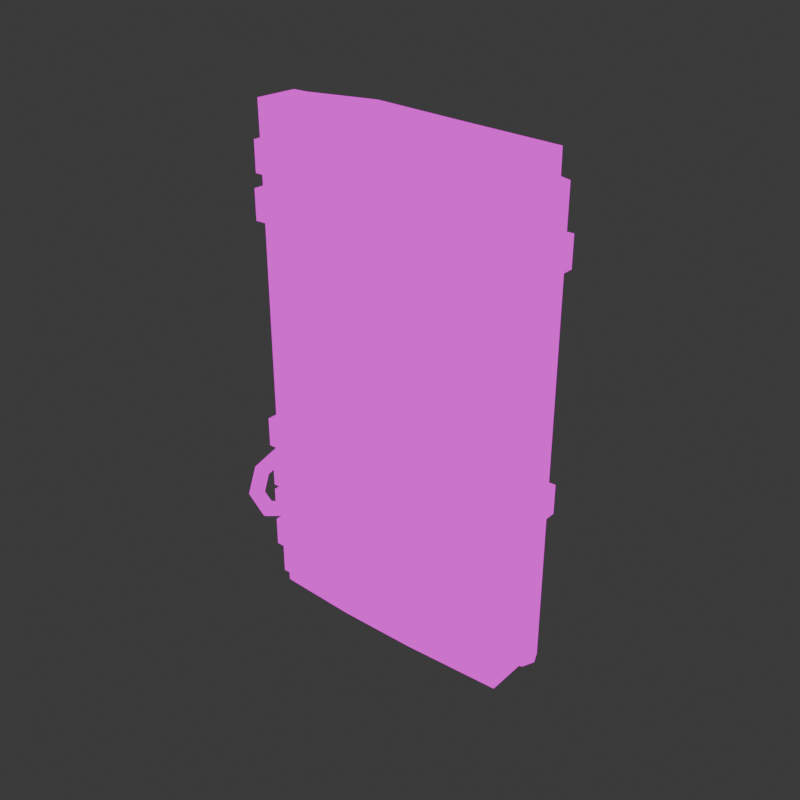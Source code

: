 # Source: door.blend  (saved by Blender 4.0.36; exported with 4.5.12 LTS)
import bpy
from mathutils import Matrix  # noqa: F401  (used for matrix-valued properties, if any)

bpy.ops.wm.read_factory_settings(use_empty=True)
scene = bpy.context.scene
scene.name = 'Scene'

# ---- collections
col_collection = bpy.data.collections.new('Collection'); scene.collection.children.link(col_collection)

# ---- images (referenced by path relative to the original .blend; pixels are not part of the script)
import os
ASSET_DIR = os.environ.get("B2B_ASSET_DIR", "")  # directory of the original .blend (textures are referenced by path, not embedded)
HERE = os.path.dirname(os.path.abspath(__file__))  # packed textures are extracted next to this script under _unpacked/

def load_image(name, relpath, width, height, colorspace="sRGB"):
    """Load a texture the original file referenced (path relative to the .blend, or extracted next to this script)."""
    p = next((c for c in (os.path.join(HERE, relpath), os.path.join(ASSET_DIR, relpath)) if relpath and os.path.exists(c)), "")
    if p:
        img = bpy.data.images.load(p, check_existing=True)
        img.name = name
    else:  # same state as the original file: an image datablock whose file is absent (Cycles renders it pink)
        img = bpy.data.images.new(name, width, height)
        img.source = "FILE"
        img.filepath = "//" + (relpath or name)
    img.colorspace_settings.name = colorspace
    return img
img_material_base_color_png = load_image('Material_Base_color.png', 'Material_Base_color.png', 1024, 1024, 'sRGB')

# ---- materials (node trees are filled in below, after node groups)
mat_material = bpy.data.materials.new('Material')
mat_material.alpha_threshold = 0.0
mat_material.use_transparent_shadow = False
mat_material.roughness = 0.5
mat_material.line_color = (0.0, 0.0, 0.0, 1.0)

# ---- material node trees
mat_material.use_nodes = True; mat_material.node_tree.nodes.clear()
_N = mat_material.node_tree.nodes; _L = mat_material.node_tree.links
n0 = _N.new('ShaderNodeOutputMaterial'); n0.name = 'Material Output'; n0.location = (300, 300)
n1 = _N.new('ShaderNodeEmission'); n1.name = 'Emission'; n1.location = (10, 300)
n2 = _N.new('ShaderNodeTexImage'); n2.name = 'Image Texture'; n2.location = (-280, 280)
n2.image = img_material_base_color_png
n2.interpolation = 'Closest'
_L.new(n1.outputs[0], n0.inputs[0])
_L.new(n2.outputs[0], n1.inputs[0])
n0.is_active_output = True

# ---- world
world_world = bpy.data.worlds.new('World'); scene.world = world_world
world_world.use_nodes = True; world_world.node_tree.nodes.clear()
_N = world_world.node_tree.nodes; _L = world_world.node_tree.links
n0 = _N.new('ShaderNodeOutputWorld'); n0.name = 'World Output'; n0.location = (300, 300)
n1 = _N.new('ShaderNodeBackground'); n1.name = 'Background'; n1.location = (10, 300)
n1.inputs[0].default_value = (0.05088, 0.05088, 0.05088, 1.0)
_L.new(n1.outputs[0], n0.inputs[0])
n0.is_active_output = True
world_world.color = (0.05088, 0.05088, 0.05088)
world_world.use_sun_shadow = False
world_world.sun_shadow_jitter_overblur = 0.0

# ---- meshes
me_cube = bpy.data.meshes.new('Cube')
me_cube.from_pydata([(-0.4665, 0.3471, 4.801), (-0.4805, 0.3471, -2.519), (-0.4665, -0.3471, 4.801), (-0.4805, -0.3471, -2.519), (-4.217, 0.3471, 4.848), (-4.217, 0.3471, -2.519), (-4.217, -0.3471, 4.848), (-4.217, -0.3471, -2.519), (-1.903, 0.3471, -2.519), (-3.148, 0.3471, -2.519), (-1.903, -0.3471, 4.813), (-3.148, -0.3471, 4.848), (-3.148, -0.3471, -2.519), (-1.903, -0.3471, -2.519), (-3.148, 0.3471, 4.848), (-1.903, 0.3471, 4.813), (-4.558, -0.5757, -0.1949), (-4.558, -0.5757, 0.2703), (-4.558, 0.5757, -0.1949), (-4.558, 0.5757, 0.2703), (-0.1674, -0.5757, -0.1949), (-0.1674, -0.5757, 0.2703), (-0.1674, 0.5757, -0.1949), (-0.1674, 0.5757, 0.2703), (-0.4805, 0.3471, 3.545), (-0.4805, 0.3471, 1.758), (-0.4805, 0.3471, -0.1136), (-4.217, -0.3471, -0.07845), (-4.217, -0.3471, 1.763), (-4.217, -0.3471, 3.605), (-0.4805, -0.3471, 3.545), (-0.4805, -0.3471, 1.758), (-0.4805, -0.3471, -0.1136), (-4.217, 0.3471, 3.605), (-4.217, 0.3471, 1.763), (-4.217, 0.3471, -0.07845), (-3.148, 0.3471, 3.605), (-3.148, 0.3471, 1.763), (-3.148, 0.3471, -0.07845), (-1.903, 0.3471, 3.585), (-1.903, 0.3471, 1.771), (-1.903, 0.3471, -0.043), (-1.903, -0.3471, 3.585), (-1.903, -0.3471, 1.771), (-1.903, -0.3471, -0.043), (-3.148, -0.3471, 3.605), (-3.148, -0.3471, 1.763), (-3.148, -0.3471, -0.07845), (-1.903, -0.3597, -0.043), (-1.903, -0.3597, 1.771), (-3.148, -0.3597, 1.763), (-3.148, -0.3597, -0.07845), (-1.903, -0.3597, 1.771), (-1.903, -0.3597, 3.585), (-3.148, -0.3597, 3.605), (-3.148, -0.3597, 1.763), (-3.148, -0.3597, -0.07845), (-3.148, -0.3597, 1.763), (-4.217, -0.3597, 1.763), (-4.217, -0.3597, -0.07845), (-3.148, -0.3597, 1.763), (-3.148, -0.3597, 3.605), (-4.217, -0.3597, 3.605), (-4.217, -0.3597, 1.763), (-4.391, 0.3471, -2.69), (-4.391, -0.3471, -2.69), (-3.151, 0.3471, -2.76), (-0.2413, 0.3471, -0.7903), (-0.3122, 0.3471, -2.69), (-4.462, -0.3471, 3.606), (-4.391, -0.3471, 5.02), (-0.2413, -0.3471, -0.7903), (-0.3122, -0.3471, -2.69), (-4.462, 0.3471, -0.07751), (-3.106, -0.3471, 5.086), (-0.274, 0.3471, 4.944), (-0.274, -0.3471, 4.944), (-1.906, -0.3471, -2.76), (-4.391, 0.3471, 5.02), (-1.773, 0.3471, 5.016), (-1.906, 0.3471, -2.76), (-1.773, -0.3471, 5.016), (-3.151, -0.3471, -2.76), (-3.106, 0.3471, 5.086), (-0.2413, 0.3471, 1.944), (-0.2413, 0.3471, 0.5769), (-4.462, -0.3471, -0.07751), (-4.462, -0.3471, 1.764), (-0.2413, -0.3471, 1.944), (-0.2413, -0.3471, 0.5769), (-4.462, 0.3471, 3.606), (-4.462, 0.3471, 1.764), (-4.217, -0.4729, -0.07845), (-4.462, -0.4729, -0.07751), (-4.217, -0.4729, 3.605), (-4.217, -0.4729, 4.848), (-0.4805, -0.4729, -0.1136), (-0.4805, -0.4729, -2.519), (-3.148, -0.4729, 4.848), (-3.151, -0.4729, -2.76), (-3.148, -0.4729, -2.519), (-1.903, -0.4729, -2.519), (-4.217, -0.4729, -2.519), (-4.391, -0.4729, -2.69), (-0.4665, -0.4729, 4.801), (-1.903, -0.4729, 4.813), (-3.106, -0.4729, 5.086), (-1.773, -0.4729, 5.016), (-4.217, -0.4729, 1.763), (-0.4805, -0.4729, 3.545), (-0.4805, -0.4729, 1.758), (-0.274, -0.4729, 4.944), (-4.462, -0.4729, 3.606), (-4.391, -0.4729, 5.02), (-0.2413, -0.4729, -0.7903), (-0.3122, -0.4729, -2.69), (-1.906, -0.4729, -2.76), (-4.462, -0.4729, 1.764), (-0.2413, -0.4729, 1.944), (-0.2413, -0.4729, 0.5769), (-4.633, 0.3471, -2.689), (-4.633, -0.3471, -2.689), (-4.629, -0.3471, 3.607), (-4.642, -0.3471, 5.021), (-4.629, 0.3471, -0.07655), (-4.642, 0.3471, 5.021), (-4.629, -0.3471, -0.07655), (-4.629, -0.3471, 1.765), (-4.629, 0.3471, 3.607), (-4.629, 0.3471, 1.765), (-4.558, -0.5757, 3.378), (-4.558, -0.5757, 3.843), (-4.558, 0.5757, 3.378), (-4.558, 0.5757, 3.843), (-0.1674, -0.5757, 3.378), (-0.1674, -0.5757, 3.843), (-0.1674, 0.5757, 3.378), (-0.1674, 0.5757, 3.843), (-3.249, -0.9968, -0.3584), (-3.265, -1.035, -0.3137), (-3.308, -1.064, -0.2809), (-3.367, -1.074, -0.2689), (-3.426, -1.064, -0.2809), (-3.47, -1.035, -0.3137), (-3.486, -0.9968, -0.3584), (-3.47, -0.9583, -0.4032), (-3.426, -0.93, -0.436), (-3.367, -0.9197, -0.448), (-3.308, -0.93, -0.436), (-3.265, -0.9583, -0.4032), (-3.422, -0.6803, -0.08585), (-3.433, -0.7273, -0.04838), (-3.464, -0.7787, -0.03557), (-3.506, -0.8207, -0.05083), (-3.548, -0.842, -0.09008), (-3.578, -0.8369, -0.1428), (-3.589, -0.8069, -0.1949), (-3.578, -0.7598, -0.2323), (-3.548, -0.7084, -0.2452), (-3.506, -0.6665, -0.2299), (-3.464, -0.6451, -0.1906), (-3.433, -0.6502, -0.1379), (-3.84, -0.5491, 0.02706), (-3.84, -0.5997, 0.0615), (-3.84, -0.6607, 0.06605), (-3.84, -0.7158, 0.0395), (-3.84, -0.7502, -0.01105), (-3.84, -0.7548, -0.07204), (-3.84, -0.7282, -0.1271), (-3.84, -0.6777, -0.1616), (-3.84, -0.6167, -0.1661), (-3.84, -0.5616, -0.1396), (-3.84, -0.5271, -0.08903), (-3.84, -0.5226, -0.02804), (-4.258, -0.6803, -0.08585), (-4.247, -0.7273, -0.04838), (-4.216, -0.7787, -0.03557), (-4.174, -0.8207, -0.05083), (-4.132, -0.842, -0.09008), (-4.102, -0.8369, -0.1428), (-4.091, -0.8069, -0.1949), (-4.102, -0.7598, -0.2323), (-4.132, -0.7084, -0.2452), (-4.174, -0.6665, -0.2299), (-4.216, -0.6451, -0.1906), (-4.247, -0.6502, -0.1379), (-4.431, -0.9968, -0.3584), (-4.415, -1.035, -0.3137), (-4.372, -1.064, -0.2809), (-4.313, -1.074, -0.2689), (-4.254, -1.064, -0.2809), (-4.21, -1.035, -0.3137), (-4.194, -0.9968, -0.3584), (-4.21, -0.9583, -0.4032), (-4.254, -0.93, -0.436), (-4.313, -0.9197, -0.448), (-4.372, -0.93, -0.436), (-4.415, -0.9583, -0.4032), (-4.258, -1.313, -0.631), (-4.247, -1.343, -0.579), (-4.216, -1.348, -0.5262), (-4.174, -1.327, -0.487), (-4.132, -1.285, -0.4717), (-4.102, -1.234, -0.4845), (-4.091, -1.187, -0.522), (-4.102, -1.157, -0.5741), (-4.132, -1.152, -0.6268), (-4.174, -1.173, -0.666), (-4.216, -1.215, -0.6813), (-4.247, -1.266, -0.6685), (-3.84, -1.444, -0.7439), (-3.84, -1.471, -0.6888), (-3.84, -1.466, -0.6278), (-3.84, -1.432, -0.5773), (-3.84, -1.377, -0.5507), (-3.84, -1.316, -0.5553), (-3.84, -1.265, -0.5897), (-3.84, -1.239, -0.6448), (-3.84, -1.243, -0.7058), (-3.84, -1.278, -0.7564), (-3.84, -1.333, -0.7829), (-3.84, -1.394, -0.7784), (-3.422, -1.313, -0.631), (-3.433, -1.343, -0.579), (-3.464, -1.348, -0.5262), (-3.506, -1.327, -0.487), (-3.548, -1.285, -0.4717), (-3.578, -1.234, -0.4845), (-3.589, -1.187, -0.522), (-3.578, -1.157, -0.5741), (-3.548, -1.152, -0.6268), (-3.506, -1.173, -0.666), (-3.464, -1.215, -0.6813), (-3.433, -1.266, -0.6685), (-4.067, -0.8693, -0.2976), (-4.067, -0.8693, 0.378), (-4.067, 1.131, -0.2976), (-4.067, 1.131, 0.378), (-3.675, -0.8693, -0.2976), (-3.675, -0.8693, 0.378), (-3.675, 1.131, -0.2976), (-3.675, 1.131, 0.378), (-1.338, -0.4491, 0.1402), (-1.338, -0.6675, 0.1402), (-1.261, -0.4491, 0.1082), (-1.261, -0.6675, 0.1082), (-1.229, -0.4491, 0.03102), (-1.229, -0.6675, 0.03102), (-1.261, -0.4491, -0.04621), (-1.261, -0.6675, -0.04621), (-1.338, -0.4491, -0.07821), (-1.338, -0.6675, -0.07821), (-1.415, -0.4491, -0.04621), (-1.415, -0.6675, -0.04621), (-1.447, -0.4491, 0.03102), (-1.447, -0.6675, 0.03102), (-1.415, -0.4491, 0.1082), (-1.415, -0.6675, 0.1082), (-0.764, -0.4491, 0.1402), (-0.764, -0.6675, 0.1402), (-0.6867, -0.4491, 0.1082), (-0.6867, -0.6675, 0.1082), (-0.6547, -0.4491, 0.03102), (-0.6547, -0.6675, 0.03102), (-0.6867, -0.4491, -0.04621), (-0.6867, -0.6675, -0.04621), (-0.764, -0.4491, -0.07821), (-0.764, -0.6675, -0.07821), (-0.8412, -0.4491, -0.04621), (-0.8412, -0.6675, -0.04621), (-0.8732, -0.4491, 0.03102), (-0.8732, -0.6675, 0.03102), (-0.8412, -0.4491, 0.1082), (-0.8412, -0.6675, 0.1082), (-1.338, -0.4491, 3.718), (-1.338, -0.6675, 3.718), (-1.261, -0.4491, 3.686), (-1.261, -0.6675, 3.686), (-1.229, -0.4491, 3.609), (-1.229, -0.6675, 3.609), (-1.261, -0.4491, 3.531), (-1.261, -0.6675, 3.531), (-1.338, -0.4491, 3.499), (-1.338, -0.6675, 3.499), (-1.415, -0.4491, 3.531), (-1.415, -0.6675, 3.531), (-1.447, -0.4491, 3.609), (-1.447, -0.6675, 3.609), (-1.415, -0.4491, 3.686), (-1.415, -0.6675, 3.686), (-0.764, -0.4491, 3.718), (-0.764, -0.6675, 3.718), (-0.6867, -0.4491, 3.686), (-0.6867, -0.6675, 3.686), (-0.6547, -0.4491, 3.609), (-0.6547, -0.6675, 3.609), (-0.6867, -0.4491, 3.531), (-0.6867, -0.6675, 3.531), (-0.764, -0.4491, 3.499), (-0.764, -0.6675, 3.499), (-0.8412, -0.4491, 3.531), (-0.8412, -0.6675, 3.531), (-0.8732, -0.4491, 3.609), (-0.8732, -0.6675, 3.609), (-0.8412, -0.4491, 3.686), (-0.8412, -0.6675, 3.686), (-0.4805, -0.3707, -0.1136), (-0.4805, -0.3707, 1.758), (-1.903, -0.3707, 1.771), (-1.903, -0.3707, -0.043), (-0.4805, -0.3707, 1.758), (-0.4805, -0.3707, 3.545), (-1.903, -0.3707, 3.585), (-1.903, -0.3707, 1.771), (-2.927, -0.6838, 1.368), (-2.927, -0.6838, 2.151), (-2.927, 0.09882, 1.368), (-2.927, 0.09882, 2.151), (-2.144, -0.6838, 1.368), (-2.144, -0.6838, 2.151), (-2.144, 0.09882, 1.368), (-2.144, 0.09882, 2.151), (-2.535, 0.09882, 1.181), (-2.535, 0.09882, 1.963), (-2.535, -0.6838, 1.181), (-2.535, -0.6838, 1.963), (-0.22, 0.2584, -2.325), (-0.22, 0.2584, 4.614), (-0.03725, 0.1827, -2.325), (-0.03725, 0.1827, 4.614), (0.03844, -8.635e-08, -2.325), (0.03844, -8.635e-08, 4.614), (-0.03725, -0.1827, -2.325), (-0.03725, -0.1827, 4.614), (-0.22, -0.2584, -2.325), (-0.22, -0.2584, 4.614), (-0.4027, -0.1827, -2.325), (-0.4027, -0.1827, 4.614), (-0.4784, -8.635e-08, -2.325), (-0.4784, -8.635e-08, 4.614), (-0.4027, 0.1827, -2.325), (-0.4027, 0.1827, 4.614), (-4.558, -0.5328, -0.9186), (-4.558, -0.5328, -0.4534), (-4.558, 0.03525, -0.9186), (-4.558, 0.03525, -0.4534), (-0.1674, -0.5328, -0.9186), (-0.1674, -0.5328, -0.4534), (-0.1674, 0.03525, -0.9186), (-0.1674, 0.03525, -0.4534), (-4.558, -0.5328, -1.466), (-4.558, -0.5328, -1.001), (-4.558, 0.03525, -1.466), (-4.558, 0.03525, -1.001), (-0.1674, -0.5328, -1.466), (-0.1674, -0.5328, -1.001), (-0.1674, 0.03525, -1.466), (-0.1674, 0.03525, -1.001), (-4.558, -0.5328, -2.024), (-4.558, -0.5328, -1.559), (-4.558, 0.03525, -2.024), (-4.558, 0.03525, -1.559), (-0.1674, -0.5328, -2.024), (-0.1674, -0.5328, -1.559), (-0.1674, 0.03525, -2.024), (-0.1674, 0.03525, -1.559), (-4.558, -0.5328, 4.042), (-4.558, -0.5328, 4.508), (-4.558, 0.03525, 4.042), (-4.558, 0.03525, 4.508), (-0.1674, -0.5328, 4.042), (-0.1674, -0.5328, 4.508), (-0.1674, 0.03525, 4.042), (-0.1674, 0.03525, 4.508)], [], [(81, 74, 106, 107), (45, 11, 6, 29), (10, 2, 104, 105), (87, 86, 93, 117), (76, 81, 107, 111), (39, 15, 0, 24), (33, 4, 14, 36), (36, 14, 15, 39), (86, 65, 103, 93), (1, 26, 67, 68), (30, 2, 10, 42), (42, 10, 11, 45), (26, 25, 85, 67), (3, 13, 101, 97), (16, 17, 19, 18), (18, 19, 23, 22), (22, 23, 21, 20), (20, 21, 17, 16), (18, 22, 20, 16), (23, 19, 17, 21), (13, 44, 47, 12), (3, 32, 44, 13), (9, 38, 41, 8), (38, 37, 40, 41), (37, 36, 39, 40), (5, 35, 38, 9), (35, 34, 37, 38), (34, 33, 36, 37), (8, 41, 26, 1), (41, 40, 25, 26), (40, 39, 24, 25), (5, 9, 66, 64), (25, 24, 84, 85), (31, 32, 96, 110), (24, 0, 75, 84), (9, 8, 80, 66), (8, 1, 68, 80), (12, 47, 27, 7), (48, 49, 50, 51), (43, 49, 48, 44), (46, 50, 49, 43), (47, 51, 50, 46), (44, 48, 51, 47), (52, 53, 54, 55), (42, 53, 52, 43), (45, 54, 53, 42), (46, 55, 54, 45), (43, 52, 55, 46), (56, 57, 58, 59), (46, 57, 56, 47), (28, 58, 57, 46), (27, 59, 58, 28), (47, 56, 59, 27), (60, 61, 62, 63), (45, 61, 60, 46), (29, 62, 61, 45), (28, 63, 62, 29), (46, 60, 63, 28), (83, 78, 70, 74), (65, 86, 126, 121), (80, 68, 72, 77), (84, 75, 76, 88), (64, 66, 82, 65), (66, 80, 77, 82), (75, 79, 81, 76), (79, 83, 74, 81), (68, 67, 71, 72), (67, 85, 89, 71), (85, 84, 88, 89), (69, 70, 123, 122), (78, 90, 128, 125), (70, 78, 125, 123), (77, 72, 115, 116), (14, 4, 78, 83), (30, 31, 110, 109), (35, 5, 64, 73), (15, 14, 83, 79), (6, 11, 98, 95), (2, 30, 109, 104), (74, 70, 113, 106), (28, 29, 94, 108), (71, 89, 119, 114), (4, 33, 90, 78), (33, 34, 91, 90), (0, 15, 79, 75), (34, 35, 73, 91), (92, 108, 117, 93), (101, 100, 99, 116), (94, 95, 113, 112), (102, 92, 93, 103), (100, 102, 103, 99), (98, 105, 107, 106), (105, 104, 111, 107), (96, 97, 115, 114), (108, 94, 112, 117), (104, 109, 118, 111), (95, 98, 106, 113), (109, 110, 119, 118), (110, 96, 114, 119), (97, 101, 116, 115), (69, 87, 117, 112), (11, 10, 105, 98), (65, 82, 99, 103), (70, 69, 112, 113), (88, 76, 111, 118), (12, 7, 102, 100), (7, 27, 92, 102), (82, 77, 116, 99), (29, 6, 95, 94), (72, 71, 114, 115), (13, 12, 100, 101), (89, 88, 118, 119), (27, 28, 108, 92), (32, 3, 97, 96), (122, 123, 125, 128), (121, 126, 124, 120), (126, 127, 129, 124), (127, 122, 128, 129), (90, 91, 129, 128), (64, 65, 121, 120), (86, 87, 127, 126), (91, 73, 124, 129), (73, 64, 120, 124), (87, 69, 122, 127), (130, 131, 133, 132), (132, 133, 137, 136), (136, 137, 135, 134), (134, 135, 131, 130), (132, 136, 134, 130), (137, 133, 131, 135), (138, 150, 151, 139), (139, 151, 152, 140), (140, 152, 153, 141), (141, 153, 154, 142), (142, 154, 155, 143), (143, 155, 156, 144), (144, 156, 157, 145), (145, 157, 158, 146), (146, 158, 159, 147), (147, 159, 160, 148), (148, 160, 161, 149), (149, 161, 150, 138), (150, 162, 163, 151), (151, 163, 164, 152), (152, 164, 165, 153), (153, 165, 166, 154), (154, 166, 167, 155), (155, 167, 168, 156), (156, 168, 169, 157), (157, 169, 170, 158), (158, 170, 171, 159), (159, 171, 172, 160), (160, 172, 173, 161), (161, 173, 162, 150), (162, 174, 175, 163), (163, 175, 176, 164), (164, 176, 177, 165), (165, 177, 178, 166), (166, 178, 179, 167), (167, 179, 180, 168), (168, 180, 181, 169), (169, 181, 182, 170), (170, 182, 183, 171), (171, 183, 184, 172), (172, 184, 185, 173), (173, 185, 174, 162), (174, 186, 187, 175), (175, 187, 188, 176), (176, 188, 189, 177), (177, 189, 190, 178), (178, 190, 191, 179), (179, 191, 192, 180), (180, 192, 193, 181), (181, 193, 194, 182), (182, 194, 195, 183), (183, 195, 196, 184), (184, 196, 197, 185), (185, 197, 186, 174), (186, 198, 199, 187), (187, 199, 200, 188), (188, 200, 201, 189), (189, 201, 202, 190), (190, 202, 203, 191), (191, 203, 204, 192), (192, 204, 205, 193), (193, 205, 206, 194), (194, 206, 207, 195), (195, 207, 208, 196), (196, 208, 209, 197), (197, 209, 198, 186), (198, 210, 211, 199), (199, 211, 212, 200), (200, 212, 213, 201), (201, 213, 214, 202), (202, 214, 215, 203), (203, 215, 216, 204), (204, 216, 217, 205), (205, 217, 218, 206), (206, 218, 219, 207), (207, 219, 220, 208), (208, 220, 221, 209), (209, 221, 210, 198), (210, 222, 223, 211), (211, 223, 224, 212), (212, 224, 225, 213), (213, 225, 226, 214), (214, 226, 227, 215), (215, 227, 228, 216), (216, 228, 229, 217), (217, 229, 230, 218), (218, 230, 231, 219), (219, 231, 232, 220), (220, 232, 233, 221), (221, 233, 222, 210), (222, 138, 139, 223), (223, 139, 140, 224), (224, 140, 141, 225), (225, 141, 142, 226), (226, 142, 143, 227), (227, 143, 144, 228), (228, 144, 145, 229), (229, 145, 146, 230), (230, 146, 147, 231), (231, 147, 148, 232), (232, 148, 149, 233), (233, 149, 138, 222), (234, 235, 237, 236), (236, 237, 241, 240), (240, 241, 239, 238), (238, 239, 235, 234), (236, 240, 238, 234), (241, 237, 235, 239), (242, 243, 245, 244), (244, 245, 247, 246), (246, 247, 249, 248), (248, 249, 251, 250), (250, 251, 253, 252), (252, 253, 255, 254), (245, 243, 257, 255, 253, 251, 249, 247), (254, 255, 257, 256), (256, 257, 243, 242), (242, 244, 246, 248, 250, 252, 254, 256), (258, 259, 261, 260), (260, 261, 263, 262), (262, 263, 265, 264), (264, 265, 267, 266), (266, 267, 269, 268), (268, 269, 271, 270), (261, 259, 273, 271, 269, 267, 265, 263), (270, 271, 273, 272), (272, 273, 259, 258), (258, 260, 262, 264, 266, 268, 270, 272), (274, 275, 277, 276), (276, 277, 279, 278), (278, 279, 281, 280), (280, 281, 283, 282), (282, 283, 285, 284), (284, 285, 287, 286), (277, 275, 289, 287, 285, 283, 281, 279), (286, 287, 289, 288), (288, 289, 275, 274), (274, 276, 278, 280, 282, 284, 286, 288), (290, 291, 293, 292), (292, 293, 295, 294), (294, 295, 297, 296), (296, 297, 299, 298), (298, 299, 301, 300), (300, 301, 303, 302), (293, 291, 305, 303, 301, 299, 297, 295), (302, 303, 305, 304), (304, 305, 291, 290), (290, 292, 294, 296, 298, 300, 302, 304), (306, 307, 308, 309), (31, 307, 306, 32), (43, 308, 307, 31), (44, 309, 308, 43), (32, 306, 309, 44), (310, 311, 312, 313), (30, 311, 310, 31), (42, 312, 311, 30), (43, 313, 312, 42), (31, 310, 313, 43), (314, 315, 317, 316), (322, 323, 321, 320), (320, 321, 319, 318), (324, 325, 315, 314), (322, 320, 318, 324), (323, 317, 315, 325), (321, 323, 325, 319), (316, 322, 324, 314), (318, 319, 325, 324), (316, 317, 323, 322), (326, 327, 329, 328), (328, 329, 331, 330), (330, 331, 333, 332), (332, 333, 335, 334), (334, 335, 337, 336), (336, 337, 339, 338), (329, 327, 341, 339, 337, 335, 333, 331), (338, 339, 341, 340), (340, 341, 327, 326), (326, 328, 330, 332, 334, 336, 338, 340), (342, 343, 345, 344), (344, 345, 349, 348), (348, 349, 347, 346), (346, 347, 343, 342), (344, 348, 346, 342), (349, 345, 343, 347), (350, 351, 353, 352), (352, 353, 357, 356), (356, 357, 355, 354), (354, 355, 351, 350), (352, 356, 354, 350), (357, 353, 351, 355), (358, 359, 361, 360), (360, 361, 365, 364), (364, 365, 363, 362), (362, 363, 359, 358), (360, 364, 362, 358), (365, 361, 359, 363), (366, 367, 369, 368), (368, 369, 373, 372), (372, 373, 371, 370), (370, 371, 367, 366), (368, 372, 370, 366), (373, 369, 367, 371)])
me_cube.polygons.foreach_set('use_smooth', [True] * 326)
_uv = me_cube.uv_layers.new(name='UVMap')
_uv.uv.foreach_set('vector', [0.6856, 0.8566, 0.6855, 0.7829, 0.6924, 0.7829, 0.6925, 0.8566, 0.2288, 0.7699, 0.1601, 0.7688, 0.161, 0.7097, 0.2298, 0.7108, 0.274, 0.5817, 0.274, 0.6612, 0.267, 0.6612, 0.267, 0.5817, 0.5951, 0.1866, 0.5951, 0.2885, 0.5882, 0.2885, 0.5882, 0.1866, 0.6856, 0.9396, 0.6856, 0.8566, 0.6925, 0.8566, 0.6926, 0.9396, 0.1581, 0.08958, 0.1581, 0.02171, 0.2375, 0.02234, 0.2368, 0.0918, 0.03007, 0.08849, 0.03007, 0.01975, 0.08919, 0.01975, 0.08919, 0.08849, 0.08919, 0.08849, 0.08919, 0.01975, 0.1581, 0.02171, 0.1581, 0.08958, 0.5951, 0.2885, 0.5951, 0.433, 0.5882, 0.433, 0.5882, 0.2885, 0.2368, 0.4273, 0.2368, 0.2942, 0.25, 0.3316, 0.2461, 0.4367, 0.2298, 0.9175, 0.1603, 0.9171, 0.1609, 0.8377, 0.2288, 0.8388, 0.2288, 0.8388, 0.1609, 0.8377, 0.1601, 0.7688, 0.2288, 0.7699, 0.2368, 0.2942, 0.2368, 0.1907, 0.25, 0.256, 0.25, 0.3316, 0.5882, 0.6528, 0.5882, 0.5741, 0.5951, 0.5741, 0.5951, 0.6528, 0.7992, 0.9536, 0.7735, 0.9536, 0.7735, 0.8899, 0.7992, 0.8899, 0.7992, 0.5054, 0.7735, 0.5054, 0.7735, 0.2625, 0.7992, 0.2625, 0.8381, 0.9536, 0.8123, 0.9536, 0.8123, 0.8899, 0.8381, 0.8899, 0.7992, 0.7614, 0.7735, 0.7614, 0.7735, 0.5185, 0.7992, 0.5185, 0.147, 0.4537, 0.147, 0.6966, 0.08332, 0.6966, 0.08332, 0.4537, 0.5114, 0.689, 0.5114, 0.4462, 0.5751, 0.4461, 0.5751, 0.689, 0.006554, 0.7883, 0.1435, 0.7883, 0.1416, 0.8572, 0.006554, 0.8572, 0.006554, 0.7097, 0.1396, 0.7097, 0.1435, 0.7883, 0.006554, 0.7883, 0.08919, 0.4273, 0.08919, 0.2922, 0.1581, 0.2903, 0.1581, 0.4273, 0.08919, 0.2922, 0.08919, 0.1904, 0.1581, 0.1899, 0.1581, 0.2903, 0.08919, 0.1904, 0.08919, 0.08849, 0.1581, 0.08958, 0.1581, 0.1899, 0.03007, 0.4273, 0.03007, 0.2922, 0.08919, 0.2922, 0.08919, 0.4273, 0.03007, 0.2922, 0.03007, 0.1904, 0.08919, 0.1904, 0.08919, 0.2922, 0.03007, 0.1904, 0.03007, 0.08849, 0.08919, 0.08849, 0.08919, 0.1904, 0.1581, 0.4273, 0.1581, 0.2903, 0.2368, 0.2942, 0.2368, 0.4273, 0.1581, 0.2903, 0.1581, 0.1899, 0.2368, 0.1907, 0.2368, 0.2942, 0.1581, 0.1899, 0.1581, 0.08958, 0.2368, 0.0918, 0.2368, 0.1907, 0.03007, 0.4273, 0.08919, 0.4273, 0.08904, 0.4406, 0.02046, 0.4367, 0.2368, 0.1907, 0.2368, 0.0918, 0.25, 0.1804, 0.25, 0.256, 0.6937, 0.1749, 0.6937, 0.2784, 0.6868, 0.2784, 0.6868, 0.1749, 0.2368, 0.0918, 0.2375, 0.02234, 0.2482, 0.01443, 0.25, 0.1804, 0.08919, 0.4273, 0.1581, 0.4273, 0.1579, 0.4406, 0.08904, 0.4406, 0.1581, 0.4273, 0.2368, 0.4273, 0.2461, 0.4367, 0.1579, 0.4406, 0.006554, 0.8572, 0.1416, 0.8572, 0.1416, 0.9164, 0.006554, 0.9164, 0.7735, 0.8748, 0.7735, 0.7745, 0.8424, 0.7749, 0.8424, 0.8768, 0.7068, 0.8004, 0.7075, 0.8004, 0.7075, 0.9008, 0.7068, 0.9008, 0.9289, 0.3775, 0.9296, 0.3775, 0.9296, 0.4464, 0.9289, 0.4464, 0.6857, 0.5438, 0.685, 0.5438, 0.685, 0.4419, 0.6857, 0.4419, 0.9296, 0.5284, 0.9289, 0.5284, 0.9289, 0.4595, 0.9296, 0.4595, 0.8555, 0.8759, 0.8555, 0.7756, 0.9244, 0.7745, 0.9244, 0.8764, 0.7206, 0.8004, 0.7213, 0.8004, 0.7213, 0.9008, 0.7206, 0.9008, 0.3593, 0.8334, 0.36, 0.8334, 0.36, 0.9023, 0.3593, 0.9023, 0.6857, 0.6588, 0.685, 0.6588, 0.685, 0.5569, 0.6857, 0.5569, 0.3738, 0.9023, 0.3731, 0.9023, 0.3731, 0.8334, 0.3738, 0.8334, 0.9289, 0.3644, 0.9289, 0.2625, 0.988, 0.2625, 0.988, 0.3644, 0.2523, 0.7979, 0.253, 0.7979, 0.253, 0.8998, 0.2523, 0.8998, 0.9427, 0.3775, 0.9434, 0.3775, 0.9434, 0.4366, 0.9427, 0.4366, 0.3887, 0.8115, 0.388, 0.8115, 0.388, 0.7097, 0.3887, 0.7097, 0.9352, 0.1376, 0.9345, 0.1376, 0.9345, 0.07848, 0.9352, 0.07848, 0.2871, 0.9353, 0.2871, 0.8334, 0.3462, 0.8334, 0.3462, 0.9353, 0.2661, 0.7979, 0.2668, 0.7979, 0.2668, 0.8998, 0.2661, 0.8998, 0.9375, 0.7745, 0.9382, 0.7745, 0.9382, 0.8336, 0.9375, 0.8336, 0.4025, 0.8115, 0.4018, 0.8115, 0.4018, 0.7097, 0.4025, 0.7097, 0.9352, 0.2098, 0.9345, 0.2098, 0.9345, 0.1507, 0.9352, 0.1507, 0.6471, 0.7829, 0.6473, 0.7118, 0.6856, 0.7118, 0.6855, 0.7829, 0.5612, 0.433, 0.5651, 0.2886, 0.5744, 0.2885, 0.5746, 0.433, 0.5567, 0.853, 0.5569, 0.9411, 0.5185, 0.9411, 0.5184, 0.853, 0.6082, 0.1725, 0.6082, 0.006554, 0.6466, 0.006554, 0.6466, 0.1725, 0.5569, 0.7155, 0.5567, 0.7841, 0.5184, 0.7841, 0.5185, 0.7155, 0.5567, 0.7841, 0.5567, 0.853, 0.5184, 0.853, 0.5184, 0.7841, 0.6473, 0.9395, 0.6472, 0.8566, 0.6856, 0.8566, 0.6856, 0.9396, 0.6472, 0.8566, 0.6471, 0.7829, 0.6855, 0.7829, 0.6856, 0.8566, 0.6082, 0.4288, 0.6082, 0.3237, 0.6466, 0.3237, 0.6466, 0.4288, 0.6082, 0.3237, 0.6082, 0.2481, 0.6466, 0.2481, 0.6466, 0.3237, 0.6082, 0.2481, 0.6082, 0.1725, 0.6466, 0.1725, 0.6466, 0.2481, 0.5651, 0.08481, 0.5612, 0.006608, 0.5751, 0.006554, 0.5744, 0.08475, 0.02046, 0.01024, 0.01654, 0.08844, 0.007267, 0.08838, 0.006554, 0.01018, 0.6856, 0.7118, 0.6473, 0.7118, 0.6473, 0.6979, 0.6856, 0.6979, 0.5184, 0.853, 0.5185, 0.9411, 0.5116, 0.9411, 0.5114, 0.853, 0.08919, 0.01975, 0.03007, 0.01975, 0.02046, 0.01024, 0.09154, 0.006554, 0.6937, 0.07602, 0.6937, 0.1749, 0.6868, 0.1749, 0.6868, 0.07602, 0.03007, 0.2922, 0.03007, 0.4273, 0.02046, 0.4367, 0.01654, 0.2922, 0.1581, 0.02171, 0.08919, 0.01975, 0.09154, 0.006554, 0.1652, 0.01045, 0.274, 0.4537, 0.274, 0.5128, 0.267, 0.5128, 0.267, 0.4537, 0.6937, 0.006554, 0.6937, 0.07602, 0.6868, 0.07602, 0.6868, 0.006554, 0.6855, 0.7829, 0.6856, 0.7118, 0.6926, 0.7118, 0.6924, 0.7829, 0.6667, 0.1772, 0.6667, 0.07529, 0.6737, 0.07529, 0.6737, 0.1772, 0.6466, 0.3237, 0.6466, 0.2481, 0.6536, 0.2481, 0.6536, 0.3237, 0.03007, 0.01975, 0.03007, 0.08849, 0.01654, 0.08844, 0.02046, 0.01024, 0.03007, 0.08849, 0.03007, 0.1904, 0.01654, 0.1903, 0.01654, 0.08844, 0.2375, 0.02234, 0.1581, 0.02171, 0.1652, 0.01045, 0.2482, 0.01443, 0.03007, 0.1904, 0.03007, 0.2922, 0.01654, 0.2922, 0.01654, 0.1903, 0.483, 0.2922, 0.483, 0.1904, 0.4965, 0.1903, 0.4965, 0.2922, 0.355, 0.4273, 0.4239, 0.4273, 0.4241, 0.4406, 0.3552, 0.4406, 0.483, 0.08849, 0.483, 0.01975, 0.4926, 0.01024, 0.4965, 0.08844, 0.483, 0.4273, 0.483, 0.2922, 0.4965, 0.2922, 0.4926, 0.4367, 0.4239, 0.4273, 0.483, 0.4273, 0.4926, 0.4367, 0.4241, 0.4406, 0.4239, 0.01975, 0.355, 0.02171, 0.3478, 0.01045, 0.4215, 0.006554, 0.355, 0.02171, 0.2756, 0.02234, 0.2649, 0.01443, 0.3478, 0.01045, 0.2763, 0.2942, 0.2763, 0.4273, 0.267, 0.4367, 0.2631, 0.3316, 0.483, 0.1904, 0.483, 0.08849, 0.4965, 0.08844, 0.4965, 0.1903, 0.2756, 0.02234, 0.2763, 0.0918, 0.2631, 0.1804, 0.2649, 0.01443, 0.483, 0.01975, 0.4239, 0.01975, 0.4215, 0.006554, 0.4926, 0.01024, 0.2763, 0.0918, 0.2763, 0.1907, 0.2631, 0.256, 0.2631, 0.1804, 0.2763, 0.1907, 0.2763, 0.2942, 0.2631, 0.3316, 0.2631, 0.256, 0.2763, 0.4273, 0.355, 0.4273, 0.3552, 0.4406, 0.267, 0.4367, 0.5951, 0.08476, 0.5951, 0.1866, 0.5882, 0.1866, 0.5882, 0.08476, 0.274, 0.5128, 0.274, 0.5817, 0.267, 0.5817, 0.267, 0.5128, 0.5185, 0.7155, 0.5184, 0.7841, 0.5114, 0.7841, 0.5116, 0.7155, 0.5951, 0.006554, 0.5951, 0.08476, 0.5882, 0.08476, 0.5882, 0.006554, 0.6466, 0.1725, 0.6466, 0.006554, 0.6536, 0.006554, 0.6536, 0.1725, 0.5882, 0.5052, 0.5882, 0.4461, 0.5951, 0.4461, 0.5951, 0.5052, 0.6667, 0.4141, 0.6667, 0.279, 0.6737, 0.279, 0.6737, 0.4141, 0.5184, 0.7841, 0.5184, 0.853, 0.5114, 0.853, 0.5114, 0.7841, 0.6667, 0.07529, 0.6667, 0.006554, 0.6737, 0.006554, 0.6737, 0.07529, 0.6466, 0.4288, 0.6466, 0.3237, 0.6536, 0.3237, 0.6536, 0.4288, 0.5882, 0.5741, 0.5882, 0.5052, 0.5951, 0.5052, 0.5951, 0.5741, 0.6466, 0.2481, 0.6466, 0.1725, 0.6536, 0.1725, 0.6536, 0.2481, 0.6667, 0.279, 0.6667, 0.1772, 0.6737, 0.1772, 0.6737, 0.279, 0.6937, 0.2784, 0.6937, 0.4115, 0.6868, 0.4115, 0.6868, 0.2784, 0.5097, 0.08475, 0.5097, 0.006554, 0.5481, 0.006554, 0.5481, 0.08475, 0.5097, 0.433, 0.5097, 0.2885, 0.5481, 0.2885, 0.5481, 0.433, 0.5097, 0.2885, 0.5097, 0.1866, 0.5481, 0.1866, 0.5481, 0.2885, 0.5097, 0.1866, 0.5097, 0.08475, 0.5481, 0.08475, 0.5481, 0.1866, 0.01654, 0.08844, 0.01654, 0.1903, 0.007267, 0.1903, 0.007267, 0.08838, 0.5569, 0.7155, 0.5185, 0.7155, 0.5185, 0.7021, 0.5569, 0.7021, 0.5651, 0.2886, 0.5651, 0.1867, 0.5744, 0.1866, 0.5744, 0.2885, 0.01654, 0.1903, 0.01654, 0.2922, 0.007267, 0.2921, 0.007267, 0.1903, 0.01654, 0.2922, 0.02046, 0.4367, 0.007069, 0.4366, 0.007267, 0.2921, 0.5651, 0.1867, 0.5651, 0.08481, 0.5744, 0.08475, 0.5744, 0.1866, 0.9546, 0.6052, 0.9289, 0.6052, 0.9289, 0.5415, 0.9546, 0.5415, 0.8381, 0.5054, 0.8123, 0.5054, 0.8123, 0.2625, 0.8381, 0.2625, 0.9546, 0.682, 0.9289, 0.682, 0.9289, 0.6183, 0.9546, 0.6183, 0.8381, 0.7614, 0.8123, 0.7614, 0.8123, 0.5185, 0.8381, 0.5185, 0.07021, 0.4537, 0.07021, 0.6966, 0.006554, 0.6966, 0.006554, 0.4537, 0.6082, 0.6848, 0.6082, 0.4419, 0.6719, 0.4419, 0.6719, 0.6848, 0.954, 0.1668, 0.9564, 0.1439, 0.9596, 0.1448, 0.9572, 0.1672, 0.9257, 0.9531, 0.9082, 0.9437, 0.911, 0.942, 0.9272, 0.9507, 0.9272, 0.9507, 0.911, 0.942, 0.9134, 0.9397, 0.9278, 0.9474, 0.9655, 0.1308, 0.9534, 0.1231, 0.9555, 0.1208, 0.9662, 0.1275, 0.9513, 0.8361, 0.9513, 0.8199, 0.9537, 0.8216, 0.9537, 0.8361, 0.9537, 0.8361, 0.9537, 0.8216, 0.957, 0.8223, 0.957, 0.8361, 0.957, 0.8361, 0.957, 0.8223, 0.9602, 0.8216, 0.9602, 0.8361, 0.9409, 0.9361, 0.9522, 0.9301, 0.955, 0.9318, 0.9424, 0.9385, 0.9424, 0.9385, 0.955, 0.9318, 0.9574, 0.9341, 0.9429, 0.9418, 0.9609, 0.009822, 0.9488, 0.01748, 0.9466, 0.01517, 0.9603, 0.006554, 0.9483, 0.1663, 0.9505, 0.1456, 0.9531, 0.1441, 0.9507, 0.1665, 0.9507, 0.1665, 0.9531, 0.1441, 0.9564, 0.1439, 0.954, 0.1668, 0.9057, 0.9443, 0.8982, 0.9212, 0.9009, 0.9212, 0.9082, 0.9437, 0.9082, 0.9437, 0.9009, 0.9212, 0.9043, 0.9212, 0.911, 0.942, 0.911, 0.942, 0.9043, 0.9212, 0.9074, 0.9212, 0.9134, 0.9397, 0.9534, 0.1231, 0.9483, 0.1046, 0.9511, 0.1046, 0.9555, 0.1208, 0.9555, 0.1208, 0.9511, 0.1046, 0.9545, 0.1046, 0.9585, 0.1191, 0.9585, 0.1191, 0.9545, 0.1046, 0.9576, 0.1046, 0.9613, 0.1185, 0.9497, 0.9294, 0.9541, 0.9156, 0.9569, 0.9156, 0.9522, 0.9301, 0.9522, 0.9301, 0.9569, 0.9156, 0.9602, 0.9156, 0.955, 0.9318, 0.955, 0.9318, 0.9602, 0.9156, 0.9633, 0.9156, 0.9574, 0.9341, 0.9488, 0.01748, 0.9438, 0.03596, 0.9409, 0.03596, 0.9466, 0.01517, 0.9466, 0.01517, 0.9409, 0.03596, 0.9376, 0.03596, 0.9437, 0.01348, 0.9437, 0.01348, 0.9376, 0.03596, 0.9345, 0.03596, 0.9408, 0.01286, 0.8982, 0.9212, 0.9057, 0.8981, 0.9082, 0.8987, 0.9009, 0.9212, 0.9009, 0.9212, 0.9082, 0.8987, 0.911, 0.9004, 0.9043, 0.9212, 0.9043, 0.9212, 0.911, 0.9004, 0.9134, 0.9027, 0.9074, 0.9212, 0.9483, 0.1046, 0.9534, 0.08614, 0.9555, 0.08845, 0.9511, 0.1046, 0.9511, 0.1046, 0.9555, 0.08845, 0.9585, 0.09014, 0.9545, 0.1046, 0.9545, 0.1046, 0.9585, 0.09014, 0.9613, 0.09076, 0.9576, 0.1046, 0.9541, 0.9156, 0.9497, 0.9017, 0.9522, 0.9011, 0.9569, 0.9156, 0.9569, 0.9156, 0.9522, 0.9011, 0.955, 0.8994, 0.9602, 0.9156, 0.9602, 0.9156, 0.955, 0.8994, 0.9574, 0.8971, 0.9633, 0.9156, 0.9438, 0.03596, 0.9488, 0.05445, 0.9466, 0.05676, 0.9409, 0.03596, 0.9409, 0.03596, 0.9466, 0.05676, 0.9437, 0.05845, 0.9376, 0.03596, 0.9376, 0.03596, 0.9437, 0.05845, 0.9408, 0.05907, 0.9345, 0.03596, 0.9515, 0.2029, 0.954, 0.2259, 0.9507, 0.2263, 0.9483, 0.2039, 0.9082, 0.8987, 0.9257, 0.8895, 0.9272, 0.8919, 0.911, 0.9004, 0.911, 0.9004, 0.9272, 0.8919, 0.9278, 0.8951, 0.9134, 0.9027, 0.9534, 0.08614, 0.9655, 0.07848, 0.9662, 0.08175, 0.9555, 0.08845, 0.9626, 0.7745, 0.9626, 0.7907, 0.9602, 0.7907, 0.9602, 0.7762, 0.9602, 0.7762, 0.9602, 0.7907, 0.957, 0.7907, 0.957, 0.7768, 0.957, 0.7768, 0.957, 0.7907, 0.9537, 0.7907, 0.9537, 0.7762, 0.9522, 0.9011, 0.9409, 0.8951, 0.9424, 0.8927, 0.955, 0.8994, 0.955, 0.8994, 0.9424, 0.8927, 0.9429, 0.8895, 0.9574, 0.8971, 0.9488, 0.05445, 0.9609, 0.06211, 0.9603, 0.06537, 0.9466, 0.05676, 0.9574, 0.2046, 0.9596, 0.2253, 0.9572, 0.2256, 0.9548, 0.2032, 0.9548, 0.2032, 0.9572, 0.2256, 0.954, 0.2259, 0.9515, 0.2029, 0.954, 0.2259, 0.9564, 0.2489, 0.9531, 0.2486, 0.9507, 0.2263, 0.9507, 0.2263, 0.9531, 0.2486, 0.9505, 0.2472, 0.9483, 0.2265, 0.9295, 0.6951, 0.9432, 0.7037, 0.941, 0.706, 0.9289, 0.6984, 0.9447, 0.4497, 0.9591, 0.4574, 0.9568, 0.4597, 0.9442, 0.453, 0.9442, 0.453, 0.9568, 0.4597, 0.954, 0.4614, 0.9427, 0.4554, 0.9602, 0.7907, 0.9602, 0.8051, 0.957, 0.8045, 0.957, 0.7907, 0.957, 0.7907, 0.957, 0.8045, 0.9537, 0.8051, 0.9537, 0.7907, 0.9537, 0.7907, 0.9537, 0.8051, 0.9513, 0.8068, 0.9513, 0.7907, 0.2523, 0.9619, 0.2629, 0.9552, 0.2651, 0.9576, 0.253, 0.9652, 0.8851, 0.8951, 0.8707, 0.9028, 0.8683, 0.9005, 0.8845, 0.8919, 0.8845, 0.8919, 0.8683, 0.9005, 0.8655, 0.8988, 0.883, 0.8895, 0.9572, 0.2256, 0.9596, 0.2479, 0.9564, 0.2489, 0.954, 0.2259, 0.949, 0.7014, 0.9553, 0.7245, 0.9522, 0.7245, 0.9461, 0.702, 0.9461, 0.702, 0.9522, 0.7245, 0.9488, 0.7245, 0.9432, 0.7037, 0.9432, 0.7037, 0.9488, 0.7245, 0.946, 0.7245, 0.941, 0.706, 0.9591, 0.4574, 0.9651, 0.4759, 0.962, 0.4759, 0.9568, 0.4597, 0.9568, 0.4597, 0.962, 0.4759, 0.9587, 0.4759, 0.954, 0.4614, 0.954, 0.4614, 0.9587, 0.4759, 0.9559, 0.4759, 0.9514, 0.4621, 0.2572, 0.9529, 0.2609, 0.9391, 0.264, 0.9391, 0.26, 0.9536, 0.26, 0.9536, 0.264, 0.9391, 0.2673, 0.9391, 0.2629, 0.9552, 0.2629, 0.9552, 0.2673, 0.9391, 0.2701, 0.9391, 0.2651, 0.9576, 0.8707, 0.9028, 0.8647, 0.9213, 0.8616, 0.9213, 0.8683, 0.9005, 0.8683, 0.9005, 0.8616, 0.9213, 0.8582, 0.9213, 0.8655, 0.8988, 0.8655, 0.8988, 0.8582, 0.9213, 0.8555, 0.9213, 0.863, 0.8982, 0.9553, 0.7245, 0.949, 0.7476, 0.9461, 0.747, 0.9522, 0.7245, 0.9522, 0.7245, 0.9461, 0.747, 0.9432, 0.7453, 0.9488, 0.7245, 0.9488, 0.7245, 0.9432, 0.7453, 0.941, 0.743, 0.946, 0.7245, 0.9651, 0.4759, 0.9591, 0.4944, 0.9568, 0.4921, 0.962, 0.4759, 0.962, 0.4759, 0.9568, 0.4921, 0.954, 0.4904, 0.9587, 0.4759, 0.9587, 0.4759, 0.954, 0.4904, 0.9514, 0.4898, 0.9559, 0.4759, 0.2609, 0.9391, 0.2572, 0.9252, 0.26, 0.9246, 0.264, 0.9391, 0.264, 0.9391, 0.26, 0.9246, 0.2629, 0.9229, 0.2673, 0.9391, 0.2673, 0.9391, 0.2629, 0.9229, 0.2651, 0.9206, 0.2701, 0.9391, 0.8647, 0.9213, 0.8707, 0.9398, 0.8683, 0.9421, 0.8616, 0.9213, 0.8616, 0.9213, 0.8683, 0.9421, 0.8655, 0.9438, 0.8582, 0.9213, 0.8582, 0.9213, 0.8655, 0.9438, 0.863, 0.9444, 0.8555, 0.9213, 0.9515, 0.1898, 0.954, 0.1668, 0.9572, 0.1672, 0.9548, 0.1896, 0.9548, 0.1896, 0.9572, 0.1672, 0.9596, 0.1674, 0.9574, 0.1881, 0.9432, 0.7453, 0.9295, 0.7539, 0.9289, 0.7507, 0.941, 0.743, 0.9591, 0.4944, 0.9447, 0.502, 0.9442, 0.4988, 0.9568, 0.4921, 0.9568, 0.4921, 0.9442, 0.4988, 0.9427, 0.4964, 0.954, 0.4904, 0.9537, 0.8506, 0.9537, 0.8361, 0.957, 0.8361, 0.957, 0.85, 0.957, 0.85, 0.957, 0.8361, 0.9602, 0.8361, 0.9602, 0.8506, 0.9602, 0.8506, 0.9602, 0.8361, 0.9626, 0.8361, 0.9626, 0.8523, 0.2629, 0.9229, 0.2523, 0.9162, 0.253, 0.9129, 0.2651, 0.9206, 0.8707, 0.9398, 0.8851, 0.9474, 0.8845, 0.9507, 0.8683, 0.9421, 0.8683, 0.9421, 0.8845, 0.9507, 0.883, 0.9531, 0.8655, 0.9438, 0.9483, 0.1889, 0.9507, 0.1665, 0.954, 0.1668, 0.9515, 0.1898, 0.3245, 0.8203, 0.2871, 0.8203, 0.2871, 0.7097, 0.3245, 0.7097, 0.57, 0.9549, 0.57, 0.9176, 0.5917, 0.9176, 0.5917, 0.9549, 0.3749, 0.8203, 0.3376, 0.8203, 0.3376, 0.7097, 0.3749, 0.7097, 0.1194, 0.9668, 0.1194, 0.9295, 0.141, 0.9295, 0.141, 0.9668, 0.57, 0.7021, 0.5917, 0.7021, 0.5917, 0.8127, 0.57, 0.8127, 0.2523, 0.6743, 0.274, 0.6743, 0.274, 0.7848, 0.2523, 0.7848, 0.6893, 0.6719, 0.6893, 0.684, 0.685, 0.684, 0.685, 0.6719, 0.9769, 0.7203, 0.9769, 0.7324, 0.9726, 0.7324, 0.9726, 0.7203, 0.9726, 0.7203, 0.9726, 0.7324, 0.9684, 0.7324, 0.9684, 0.7203, 0.4828, 0.9412, 0.4828, 0.9533, 0.4786, 0.9534, 0.4786, 0.9413, 0.4786, 0.9413, 0.4786, 0.9534, 0.4743, 0.9533, 0.4743, 0.9412, 0.9763, 0.6558, 0.9763, 0.6679, 0.972, 0.6679, 0.972, 0.6558, 0.8273, 0.9667, 0.8306, 0.97, 0.8306, 0.9746, 0.8273, 0.9779, 0.8227, 0.9779, 0.8194, 0.9746, 0.8194, 0.97, 0.8227, 0.9667, 0.972, 0.6558, 0.972, 0.6679, 0.9677, 0.6679, 0.9677, 0.6558, 0.6935, 0.6719, 0.6935, 0.684, 0.6893, 0.684, 0.6893, 0.6719, 0.9727, 0.22, 0.976, 0.2167, 0.9806, 0.2167, 0.9839, 0.22, 0.9839, 0.2246, 0.9806, 0.2279, 0.976, 0.2279, 0.9727, 0.2246, 0.3636, 0.9154, 0.3636, 0.9275, 0.3593, 0.9276, 0.3593, 0.9155, 0.9769, 0.7455, 0.9769, 0.7576, 0.9726, 0.7576, 0.9726, 0.7455, 0.9726, 0.7455, 0.9726, 0.7576, 0.9684, 0.7576, 0.9684, 0.7455, 0.965, 0.422, 0.965, 0.4341, 0.9607, 0.4342, 0.9607, 0.4221, 0.9607, 0.4221, 0.9607, 0.4342, 0.9565, 0.4341, 0.9565, 0.422, 0.9769, 0.6951, 0.9769, 0.7072, 0.9726, 0.7072, 0.9726, 0.6951, 0.9727, 0.1518, 0.9727, 0.1471, 0.976, 0.1439, 0.9806, 0.1439, 0.9839, 0.1471, 0.9839, 0.1518, 0.9806, 0.155, 0.976, 0.155, 0.9726, 0.6951, 0.9726, 0.7072, 0.9684, 0.7072, 0.9684, 0.6951, 0.3679, 0.9155, 0.3679, 0.9276, 0.3636, 0.9275, 0.3636, 0.9154, 0.9727, 0.1714, 0.976, 0.1682, 0.9806, 0.1682, 0.9839, 0.1714, 0.9839, 0.176, 0.9806, 0.1793, 0.976, 0.1793, 0.9727, 0.176, 0.2208, 0.9306, 0.2208, 0.9427, 0.2165, 0.9427, 0.2165, 0.9307, 0.9729, 0.5151, 0.9729, 0.5272, 0.9686, 0.5272, 0.9686, 0.5151, 0.9686, 0.5151, 0.9686, 0.5272, 0.9643, 0.5272, 0.9643, 0.5151, 0.3345, 0.9484, 0.3345, 0.9605, 0.3302, 0.9605, 0.3302, 0.9485, 0.3302, 0.9485, 0.3302, 0.9605, 0.3259, 0.9605, 0.3259, 0.9484, 0.4743, 0.9786, 0.4743, 0.9665, 0.4785, 0.9665, 0.4785, 0.9786, 0.9727, 0.2003, 0.9727, 0.1957, 0.976, 0.1924, 0.9806, 0.1924, 0.9839, 0.1957, 0.9839, 0.2003, 0.9806, 0.2036, 0.976, 0.2036, 0.4785, 0.9786, 0.4785, 0.9665, 0.4828, 0.9665, 0.4828, 0.9786, 0.225, 0.9307, 0.225, 0.9427, 0.2208, 0.9427, 0.2208, 0.9306, 0.7951, 0.97, 0.7984, 0.9667, 0.803, 0.9667, 0.8063, 0.97, 0.8063, 0.9746, 0.803, 0.9779, 0.7984, 0.9779, 0.7951, 0.9746, 0.9469, 0.5151, 0.9469, 0.5272, 0.9427, 0.5273, 0.9427, 0.5152, 0.9763, 0.6306, 0.9763, 0.6427, 0.972, 0.6427, 0.972, 0.6306, 0.972, 0.6306, 0.972, 0.6427, 0.9677, 0.6427, 0.9677, 0.6306, 0.225, 0.9558, 0.225, 0.9679, 0.2208, 0.968, 0.2208, 0.9559, 0.2208, 0.9559, 0.2208, 0.968, 0.2165, 0.9679, 0.2165, 0.9558, 0.7735, 0.9788, 0.7735, 0.9667, 0.7778, 0.9667, 0.7778, 0.9788, 0.3259, 0.9815, 0.3259, 0.9769, 0.3292, 0.9736, 0.3338, 0.9736, 0.3371, 0.9769, 0.3371, 0.9815, 0.3338, 0.9848, 0.3292, 0.9848, 0.7778, 0.9788, 0.7778, 0.9667, 0.782, 0.9667, 0.782, 0.9788, 0.9512, 0.5152, 0.9512, 0.5273, 0.9469, 0.5272, 0.9469, 0.5151, 0.57, 0.9713, 0.5733, 0.9681, 0.5779, 0.9681, 0.5812, 0.9713, 0.5812, 0.9759, 0.5779, 0.9792, 0.5733, 0.9792, 0.57, 0.9759, 0.4179, 0.8139, 0.4179, 0.7104, 0.4965, 0.7097, 0.4965, 0.81, 0.2526, 0.4537, 0.2539, 0.4537, 0.2539, 0.5572, 0.2526, 0.5572, 0.57, 0.8258, 0.5713, 0.8258, 0.5713, 0.9045, 0.57, 0.9045, 0.7415, 0.9008, 0.7402, 0.9008, 0.7402, 0.8004, 0.7415, 0.8004, 0.2539, 0.649, 0.2526, 0.649, 0.2526, 0.5703, 0.2539, 0.5703, 0.4179, 0.9281, 0.4179, 0.8293, 0.4965, 0.827, 0.4965, 0.9274, 0.388, 0.8247, 0.3894, 0.8247, 0.3894, 0.9235, 0.388, 0.9235, 0.4025, 0.8247, 0.4038, 0.8247, 0.4038, 0.9033, 0.4025, 0.9033, 0.7559, 0.9008, 0.7546, 0.9008, 0.7546, 0.8004, 0.7559, 0.8004, 0.5857, 0.9045, 0.5844, 0.9045, 0.5844, 0.8258, 0.5857, 0.8258, 0.4179, 0.9845, 0.4179, 0.9412, 0.4612, 0.9412, 0.4612, 0.9845, 0.7285, 0.9675, 0.7285, 0.9242, 0.7501, 0.9139, 0.7501, 0.9572, 0.4048, 0.9845, 0.3615, 0.9845, 0.3615, 0.9412, 0.4048, 0.9412, 0.0282, 0.9831, 0.0282, 0.9398, 0.04985, 0.9295, 0.04985, 0.9728, 0.1817, 0.931, 0.2034, 0.9306, 0.2034, 0.9739, 0.1817, 0.9742, 0.08456, 0.9298, 0.1062, 0.9295, 0.1062, 0.9727, 0.08456, 0.9731, 0.06295, 0.9295, 0.08456, 0.9298, 0.08456, 0.9731, 0.06295, 0.9727, 0.1601, 0.9306, 0.1817, 0.931, 0.1817, 0.9742, 0.1601, 0.9739, 0.006554, 0.9728, 0.006554, 0.9295, 0.0282, 0.9398, 0.0282, 0.9831, 0.7068, 0.9572, 0.7068, 0.9139, 0.7285, 0.9242, 0.7285, 0.9675, 0.717, 0.3904, 0.717, 0.006554, 0.7271, 0.006579, 0.7271, 0.3904, 0.7068, 0.7873, 0.7068, 0.4035, 0.717, 0.4035, 0.717, 0.7873, 0.717, 0.7873, 0.717, 0.4035, 0.7271, 0.4035, 0.7271, 0.7873, 0.7402, 0.3904, 0.7402, 0.006554, 0.7503, 0.006579, 0.7503, 0.3904, 0.7503, 0.3904, 0.7503, 0.006579, 0.7604, 0.006554, 0.7604, 0.3904, 0.7402, 0.7873, 0.7402, 0.4035, 0.7503, 0.4035, 0.7503, 0.7873, 0.9137, 0.9662, 0.9214, 0.9739, 0.9214, 0.9849, 0.9137, 0.9926, 0.9027, 0.9926, 0.895, 0.9849, 0.895, 0.9739, 0.9027, 0.9662, 0.7503, 0.7873, 0.7503, 0.4035, 0.7604, 0.4035, 0.7604, 0.7873, 0.7068, 0.3904, 0.7068, 0.006579, 0.717, 0.006554, 0.717, 0.3904, 0.8555, 0.9739, 0.8632, 0.9662, 0.8742, 0.9662, 0.8819, 0.9739, 0.8819, 0.9848, 0.8742, 0.9926, 0.8632, 0.9926, 0.8555, 0.9849, 0.634, 0.9853, 0.6082, 0.9853, 0.6082, 0.9539, 0.634, 0.9539, 0.9158, 0.5054, 0.89, 0.5054, 0.89, 0.2625, 0.9158, 0.2625, 0.9666, 0.9863, 0.9409, 0.9863, 0.9409, 0.9549, 0.9666, 0.9549, 0.8826, 0.2494, 0.8568, 0.2494, 0.8568, 0.006554, 0.8826, 0.006554, 0.363, 0.4537, 0.363, 0.6966, 0.3316, 0.6966, 0.3316, 0.4537, 0.1601, 0.6966, 0.1601, 0.4537, 0.1915, 0.4537, 0.1915, 0.6966, 0.6728, 0.9841, 0.6471, 0.9841, 0.6471, 0.9527, 0.6728, 0.9527, 0.8437, 0.2494, 0.818, 0.2494, 0.818, 0.006554, 0.8437, 0.006554, 0.9934, 0.5729, 0.9677, 0.5729, 0.9677, 0.5415, 0.9934, 0.5415, 0.8769, 0.5054, 0.8512, 0.5054, 0.8512, 0.2625, 0.8769, 0.2625, 0.4075, 0.4537, 0.4075, 0.6966, 0.3761, 0.6966, 0.3761, 0.4537, 0.2046, 0.6966, 0.2046, 0.4537, 0.236, 0.4537, 0.236, 0.6966, 0.5371, 0.9857, 0.5114, 0.9857, 0.5114, 0.9542, 0.5371, 0.9542, 0.8769, 0.7614, 0.8512, 0.7614, 0.8512, 0.5185, 0.8769, 0.5185, 0.9934, 0.6175, 0.9677, 0.6175, 0.9677, 0.5861, 0.9934, 0.5861, 0.9158, 0.7614, 0.89, 0.7614, 0.89, 0.5185, 0.9158, 0.5185, 0.3185, 0.4537, 0.3185, 0.6966, 0.2871, 0.6966, 0.2871, 0.4537, 0.4206, 0.6966, 0.4206, 0.4537, 0.452, 0.4537, 0.452, 0.6966, 0.3128, 0.9798, 0.2871, 0.9798, 0.2871, 0.9484, 0.3128, 0.9484, 0.9214, 0.2494, 0.8957, 0.2494, 0.8957, 0.006554, 0.9214, 0.006554, 0.9822, 0.4089, 0.9565, 0.4089, 0.9565, 0.3775, 0.9822, 0.3775, 0.634, 0.9408, 0.6082, 0.9408, 0.6082, 0.6979, 0.634, 0.6979, 0.8049, 0.006557, 0.8049, 0.2494, 0.7735, 0.2494, 0.7735, 0.006554, 0.4651, 0.6966, 0.4651, 0.4537, 0.4965, 0.4537, 0.4965, 0.6966])
me_cube.materials.append(mat_material)
me_cube.use_mirror_vertex_groups = False
me_cube.update()

# ---- objects
ob_cube = bpy.data.objects.new('Cube', me_cube)

# ---- transforms, parenting, visibility, modifiers, constraints
ob_cube.location = (2.393, 0.0, 0.0)
ob_cube.lock_rotations_4d = False
ob_cube.empty_display_type = 'ARROWS'
ob_cube.lineart.crease_threshold = 0.0

# ---- collection membership
col_collection.objects.link(ob_cube)

# ---- scene / render settings (as saved in the file)
scene.frame_start = 1; scene.frame_end = 250; scene.frame_set(1)
scene.render.engine = 'BLENDER_EEVEE_NEXT'
scene.render.resolution_x = 1080
scene.cycles.sampling_pattern = 'TABULATED_SOBOL'
bpy.context.view_layer.update()

# ---- added for rendering (the .blend has no active camera): camera
cam_auto = bpy.data.cameras.new('AutoCamera')
cam_auto.lens = 50.0
cam_auto.sensor_width = 36.0
cam_auto.clip_end = 1000.0
ob_auto_camera = bpy.data.objects.new('AutoCamera', cam_auto)
scene.collection.objects.link(ob_auto_camera)
ob_auto_camera.location = (8.88035, -10.7178, 8.19481)
ob_auto_camera.rotation_euler = (1.09748, -7.21219e-08, 0.694738)
scene.camera = ob_auto_camera
bpy.context.view_layer.update()
